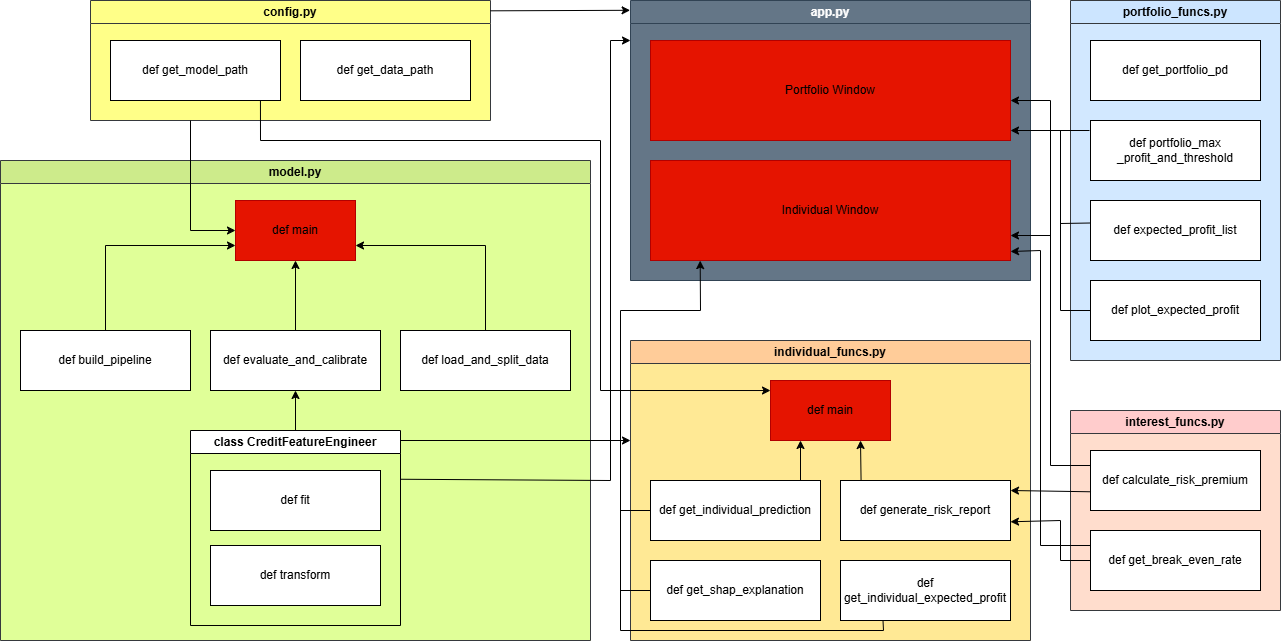

The diagram above was exported from draw.io. Its source (the exported page's mxGraphModel, read from the mxfile embedded in the PNG):
<mxGraphModel dx="1246" dy="730" grid="1" gridSize="10" guides="1" tooltips="1" connect="1" arrows="1" fold="1" page="1" pageScale="1" pageWidth="850" pageHeight="1100" math="0" shadow="0">
  <root>
    <mxCell id="0" />
    <mxCell id="ahipgb5AyFTiyP5EW91_-4" parent="0" value="model" />
    <mxCell id="ahipgb5AyFTiyP5EW91_-5" parent="ahipgb5AyFTiyP5EW91_-4" style="swimlane;whiteSpace=wrap;html=1;fillColor=#CDEB8B;strokeColor=#36393d;gradientColor=none;swimlaneFillColor=#E0FF98;" value="model.py" vertex="1">
      <mxGeometry height="480" width="590" x="40" y="200" as="geometry">
        <mxRectangle height="30" width="90" x="100" y="230" as="alternateBounds" />
      </mxGeometry>
    </mxCell>
    <mxCell id="ahipgb5AyFTiyP5EW91_-6" parent="ahipgb5AyFTiyP5EW91_-5" style="rounded=0;whiteSpace=wrap;html=1;fillColor=#e51400;fontColor=#ffffff;strokeColor=#B20000;" value="" vertex="1">
      <mxGeometry height="60" width="120" x="235" y="40" as="geometry" />
    </mxCell>
    <mxCell id="ahipgb5AyFTiyP5EW91_-7" parent="ahipgb5AyFTiyP5EW91_-5" style="text;html=1;whiteSpace=wrap;strokeColor=none;fillColor=none;align=center;verticalAlign=middle;rounded=0;" value="def main" vertex="1">
      <mxGeometry height="30" width="60" x="265" y="55" as="geometry" />
    </mxCell>
    <mxCell id="ahipgb5AyFTiyP5EW91_-10" parent="ahipgb5AyFTiyP5EW91_-5" style="rounded=0;whiteSpace=wrap;html=1;" value="" vertex="1">
      <mxGeometry height="60" width="170" x="400" y="170" as="geometry" />
    </mxCell>
    <mxCell id="ahipgb5AyFTiyP5EW91_-11" parent="ahipgb5AyFTiyP5EW91_-5" style="text;html=1;whiteSpace=wrap;strokeColor=none;fillColor=none;align=center;verticalAlign=middle;rounded=0;" value="def load_and_split_data" vertex="1">
      <mxGeometry height="30" width="170" x="400" y="185" as="geometry" />
    </mxCell>
    <mxCell id="ahipgb5AyFTiyP5EW91_-13" parent="ahipgb5AyFTiyP5EW91_-5" style="rounded=0;whiteSpace=wrap;html=1;" value="" vertex="1">
      <mxGeometry height="60" width="170" x="20" y="170" as="geometry" />
    </mxCell>
    <mxCell id="ahipgb5AyFTiyP5EW91_-14" parent="ahipgb5AyFTiyP5EW91_-5" style="text;html=1;whiteSpace=wrap;strokeColor=none;fillColor=none;align=center;verticalAlign=middle;rounded=0;" value="def build_pipeline" vertex="1">
      <mxGeometry height="30" width="170" x="20" y="185" as="geometry" />
    </mxCell>
    <mxCell id="ahipgb5AyFTiyP5EW91_-15" parent="ahipgb5AyFTiyP5EW91_-5" style="rounded=0;whiteSpace=wrap;html=1;" value="" vertex="1">
      <mxGeometry height="60" width="170" x="210" y="170" as="geometry" />
    </mxCell>
    <mxCell id="ahipgb5AyFTiyP5EW91_-16" parent="ahipgb5AyFTiyP5EW91_-5" style="text;html=1;whiteSpace=wrap;strokeColor=none;fillColor=none;align=center;verticalAlign=middle;rounded=0;" value="def evaluate_and_calibrate" vertex="1">
      <mxGeometry height="30" width="170" x="210" y="185" as="geometry" />
    </mxCell>
    <mxCell id="ahipgb5AyFTiyP5EW91_-17" parent="ahipgb5AyFTiyP5EW91_-5" style="swimlane;whiteSpace=wrap;html=1;" value="class CreditFeatureEngineer" vertex="1">
      <mxGeometry height="195" width="210" x="190" y="270" as="geometry">
        <mxRectangle height="30" width="190" x="190" y="270" as="alternateBounds" />
      </mxGeometry>
    </mxCell>
    <mxCell id="ahipgb5AyFTiyP5EW91_-18" parent="ahipgb5AyFTiyP5EW91_-17" style="rounded=0;whiteSpace=wrap;html=1;" value="" vertex="1">
      <mxGeometry height="60" width="170" x="20" y="40" as="geometry" />
    </mxCell>
    <mxCell id="ahipgb5AyFTiyP5EW91_-19" parent="ahipgb5AyFTiyP5EW91_-17" style="text;html=1;whiteSpace=wrap;strokeColor=none;fillColor=none;align=center;verticalAlign=middle;rounded=0;" value="def fit" vertex="1">
      <mxGeometry height="30" width="170" x="20" y="55" as="geometry" />
    </mxCell>
    <mxCell id="ahipgb5AyFTiyP5EW91_-20" parent="ahipgb5AyFTiyP5EW91_-17" style="rounded=0;whiteSpace=wrap;html=1;" value="" vertex="1">
      <mxGeometry height="60" width="170" x="20" y="115" as="geometry" />
    </mxCell>
    <mxCell id="ahipgb5AyFTiyP5EW91_-21" parent="ahipgb5AyFTiyP5EW91_-17" style="text;html=1;whiteSpace=wrap;strokeColor=none;fillColor=none;align=center;verticalAlign=middle;rounded=0;" value="def transform" vertex="1">
      <mxGeometry height="30" width="170" x="20" y="130" as="geometry" />
    </mxCell>
    <mxCell id="ahipgb5AyFTiyP5EW91_-23" edge="1" parent="ahipgb5AyFTiyP5EW91_-5" source="ahipgb5AyFTiyP5EW91_-15" style="endArrow=classic;html=1;rounded=0;exitX=0.5;exitY=0;exitDx=0;exitDy=0;entryX=0.5;entryY=1;entryDx=0;entryDy=0;" target="ahipgb5AyFTiyP5EW91_-6" value="">
      <mxGeometry height="50" relative="1" width="50" as="geometry">
        <mxPoint x="340" y="250" as="sourcePoint" />
        <mxPoint x="390" y="200" as="targetPoint" />
      </mxGeometry>
    </mxCell>
    <mxCell id="ahipgb5AyFTiyP5EW91_-24" edge="1" parent="ahipgb5AyFTiyP5EW91_-5" source="ahipgb5AyFTiyP5EW91_-10" style="endArrow=classic;html=1;rounded=0;exitX=0.5;exitY=0;exitDx=0;exitDy=0;entryX=1;entryY=0.75;entryDx=0;entryDy=0;" target="ahipgb5AyFTiyP5EW91_-6" value="">
      <mxGeometry height="50" relative="1" width="50" as="geometry">
        <Array as="points">
          <mxPoint x="485" y="85" />
        </Array>
        <mxPoint x="340" y="250" as="sourcePoint" />
        <mxPoint x="390" y="200" as="targetPoint" />
      </mxGeometry>
    </mxCell>
    <mxCell id="ahipgb5AyFTiyP5EW91_-27" edge="1" parent="ahipgb5AyFTiyP5EW91_-5" source="ahipgb5AyFTiyP5EW91_-13" style="endArrow=classic;html=1;rounded=0;exitX=0.5;exitY=0;exitDx=0;exitDy=0;entryX=0;entryY=0.75;entryDx=0;entryDy=0;" target="ahipgb5AyFTiyP5EW91_-6" value="">
      <mxGeometry height="50" relative="1" width="50" as="geometry">
        <Array as="points">
          <mxPoint x="105" y="85" />
        </Array>
        <mxPoint x="340" y="250" as="sourcePoint" />
        <mxPoint x="230" y="90" as="targetPoint" />
      </mxGeometry>
    </mxCell>
    <mxCell id="ahipgb5AyFTiyP5EW91_-28" edge="1" parent="ahipgb5AyFTiyP5EW91_-5" source="ahipgb5AyFTiyP5EW91_-17" style="endArrow=classic;html=1;rounded=0;exitX=0.5;exitY=0;exitDx=0;exitDy=0;entryX=0.5;entryY=1;entryDx=0;entryDy=0;" target="ahipgb5AyFTiyP5EW91_-15" value="">
      <mxGeometry height="50" relative="1" width="50" as="geometry">
        <mxPoint x="280" y="250" as="sourcePoint" />
        <mxPoint x="330" y="200" as="targetPoint" />
      </mxGeometry>
    </mxCell>
    <mxCell id="ahipgb5AyFTiyP5EW91_-29" parent="ahipgb5AyFTiyP5EW91_-4" style="swimlane;whiteSpace=wrap;html=1;fillColor=#CCE5FF;strokeColor=#36393d;gradientColor=none;swimlaneFillColor=#D2E8FF;" value="portfolio_funcs.py" vertex="1">
      <mxGeometry height="360" width="210" x="1110" y="40" as="geometry">
        <mxRectangle height="30" width="90" x="100" y="230" as="alternateBounds" />
      </mxGeometry>
    </mxCell>
    <mxCell id="ahipgb5AyFTiyP5EW91_-30" parent="ahipgb5AyFTiyP5EW91_-29" style="rounded=0;whiteSpace=wrap;html=1;" value="" vertex="1">
      <mxGeometry height="60" width="170" x="20" y="200" as="geometry" />
    </mxCell>
    <mxCell id="ahipgb5AyFTiyP5EW91_-31" parent="ahipgb5AyFTiyP5EW91_-29" style="text;html=1;whiteSpace=wrap;strokeColor=none;fillColor=none;align=center;verticalAlign=middle;rounded=0;" value="def expected_profit_list" vertex="1">
      <mxGeometry height="30" width="170" x="20" y="215" as="geometry" />
    </mxCell>
    <mxCell id="ahipgb5AyFTiyP5EW91_-32" parent="ahipgb5AyFTiyP5EW91_-29" style="rounded=0;whiteSpace=wrap;html=1;" value="" vertex="1">
      <mxGeometry height="60" width="170" x="20" y="40" as="geometry" />
    </mxCell>
    <mxCell id="ahipgb5AyFTiyP5EW91_-33" parent="ahipgb5AyFTiyP5EW91_-29" style="text;html=1;whiteSpace=wrap;strokeColor=none;fillColor=none;align=center;verticalAlign=middle;rounded=0;" value="def get_portfolio_pd" vertex="1">
      <mxGeometry height="30" width="170" x="20" y="55" as="geometry" />
    </mxCell>
    <mxCell id="ahipgb5AyFTiyP5EW91_-34" parent="ahipgb5AyFTiyP5EW91_-29" style="rounded=0;whiteSpace=wrap;html=1;" value="" vertex="1">
      <mxGeometry height="60" width="170" x="20" y="280" as="geometry" />
    </mxCell>
    <mxCell id="ahipgb5AyFTiyP5EW91_-35" parent="ahipgb5AyFTiyP5EW91_-29" style="text;html=1;whiteSpace=wrap;strokeColor=none;fillColor=none;align=center;verticalAlign=middle;rounded=0;" value="def plot_expected_profit" vertex="1">
      <mxGeometry height="30" width="170" x="20" y="295" as="geometry" />
    </mxCell>
    <mxCell id="ahipgb5AyFTiyP5EW91_-36" parent="ahipgb5AyFTiyP5EW91_-29" style="rounded=0;whiteSpace=wrap;html=1;" value="" vertex="1">
      <mxGeometry height="60" width="170" x="20" y="120" as="geometry" />
    </mxCell>
    <mxCell id="ahipgb5AyFTiyP5EW91_-37" parent="ahipgb5AyFTiyP5EW91_-29" style="text;html=1;whiteSpace=wrap;strokeColor=none;fillColor=none;align=center;verticalAlign=middle;rounded=0;" value="def portfolio_max&lt;div&gt;_profit_and_threshold&lt;/div&gt;" vertex="1">
      <mxGeometry height="30" width="170" x="20" y="135" as="geometry" />
    </mxCell>
    <mxCell id="ahipgb5AyFTiyP5EW91_-38" parent="ahipgb5AyFTiyP5EW91_-4" style="swimlane;whiteSpace=wrap;html=1;fillColor=#FFFF88;strokeColor=#36393d;swimlaneFillColor=#FFFF88;" value="config.py" vertex="1">
      <mxGeometry height="120" width="400" x="130" y="40" as="geometry">
        <mxRectangle height="30" width="90" x="100" y="230" as="alternateBounds" />
      </mxGeometry>
    </mxCell>
    <mxCell id="ahipgb5AyFTiyP5EW91_-39" parent="ahipgb5AyFTiyP5EW91_-38" style="rounded=0;whiteSpace=wrap;html=1;" value="" vertex="1">
      <mxGeometry height="60" width="170" x="210" y="40" as="geometry" />
    </mxCell>
    <mxCell id="ahipgb5AyFTiyP5EW91_-40" parent="ahipgb5AyFTiyP5EW91_-38" style="text;html=1;whiteSpace=wrap;strokeColor=none;fillColor=none;align=center;verticalAlign=middle;rounded=0;" value="def get_data_path" vertex="1">
      <mxGeometry height="30" width="170" x="210" y="55" as="geometry" />
    </mxCell>
    <mxCell id="ahipgb5AyFTiyP5EW91_-41" parent="ahipgb5AyFTiyP5EW91_-38" style="rounded=0;whiteSpace=wrap;html=1;" value="" vertex="1">
      <mxGeometry height="60" width="170" x="20" y="40" as="geometry" />
    </mxCell>
    <mxCell id="ahipgb5AyFTiyP5EW91_-42" parent="ahipgb5AyFTiyP5EW91_-38" style="text;html=1;whiteSpace=wrap;strokeColor=none;fillColor=none;align=center;verticalAlign=middle;rounded=0;" value="def get_model_path" vertex="1">
      <mxGeometry height="30" width="170" x="20" y="55" as="geometry" />
    </mxCell>
    <mxCell id="ahipgb5AyFTiyP5EW91_-43" parent="ahipgb5AyFTiyP5EW91_-4" style="swimlane;whiteSpace=wrap;html=1;fillColor=#FFCC99;strokeColor=#36393d;swimlaneFillColor=#FFE995;" value="individual_funcs.py" vertex="1">
      <mxGeometry height="300" width="400" x="670" y="380" as="geometry">
        <mxRectangle height="30" width="90" x="100" y="230" as="alternateBounds" />
      </mxGeometry>
    </mxCell>
    <mxCell id="ahipgb5AyFTiyP5EW91_-44" parent="ahipgb5AyFTiyP5EW91_-43" style="rounded=0;whiteSpace=wrap;html=1;fillColor=#e51400;fontColor=#ffffff;strokeColor=#B20000;" value="" vertex="1">
      <mxGeometry height="60" width="120" x="140" y="40" as="geometry" />
    </mxCell>
    <mxCell id="ahipgb5AyFTiyP5EW91_-45" parent="ahipgb5AyFTiyP5EW91_-43" style="text;html=1;whiteSpace=wrap;strokeColor=none;fillColor=none;align=center;verticalAlign=middle;rounded=0;" value="def main" vertex="1">
      <mxGeometry height="30" width="60" x="170" y="55" as="geometry" />
    </mxCell>
    <mxCell id="ahipgb5AyFTiyP5EW91_-46" parent="ahipgb5AyFTiyP5EW91_-43" style="rounded=0;whiteSpace=wrap;html=1;" value="" vertex="1">
      <mxGeometry height="60" width="170" x="210" y="140" as="geometry" />
    </mxCell>
    <mxCell id="ahipgb5AyFTiyP5EW91_-47" parent="ahipgb5AyFTiyP5EW91_-43" style="text;html=1;whiteSpace=wrap;strokeColor=none;fillColor=none;align=center;verticalAlign=middle;rounded=0;" value="def generate_risk_report" vertex="1">
      <mxGeometry height="30" width="170" x="210" y="155" as="geometry" />
    </mxCell>
    <mxCell id="ahipgb5AyFTiyP5EW91_-48" parent="ahipgb5AyFTiyP5EW91_-43" style="rounded=0;whiteSpace=wrap;html=1;" value="" vertex="1">
      <mxGeometry height="60" width="170" x="20" y="140" as="geometry" />
    </mxCell>
    <mxCell id="ahipgb5AyFTiyP5EW91_-49" parent="ahipgb5AyFTiyP5EW91_-43" style="text;html=1;whiteSpace=wrap;strokeColor=none;fillColor=none;align=center;verticalAlign=middle;rounded=0;" value="def get_individual_prediction" vertex="1">
      <mxGeometry height="30" width="170" x="20" y="155" as="geometry" />
    </mxCell>
    <mxCell id="ahipgb5AyFTiyP5EW91_-50" edge="1" parent="ahipgb5AyFTiyP5EW91_-43" style="endArrow=classic;html=1;rounded=0;" value="">
      <mxGeometry height="50" relative="1" width="50" as="geometry">
        <mxPoint x="170" y="140" as="sourcePoint" />
        <mxPoint x="170" y="100" as="targetPoint" />
      </mxGeometry>
    </mxCell>
    <mxCell id="ahipgb5AyFTiyP5EW91_-51" edge="1" parent="ahipgb5AyFTiyP5EW91_-43" source="ahipgb5AyFTiyP5EW91_-46" style="endArrow=classic;html=1;rounded=0;exitX=0.121;exitY=0;exitDx=0;exitDy=0;entryX=0.75;entryY=1;entryDx=0;entryDy=0;exitPerimeter=0;" target="ahipgb5AyFTiyP5EW91_-44" value="">
      <mxGeometry height="50" relative="1" width="50" as="geometry">
        <mxPoint x="245" y="250" as="sourcePoint" />
        <mxPoint x="295" y="200" as="targetPoint" />
      </mxGeometry>
    </mxCell>
    <mxCell id="ahipgb5AyFTiyP5EW91_-52" parent="ahipgb5AyFTiyP5EW91_-43" style="rounded=0;whiteSpace=wrap;html=1;" value="" vertex="1">
      <mxGeometry height="60" width="170" x="210" y="220" as="geometry" />
    </mxCell>
    <mxCell id="ahipgb5AyFTiyP5EW91_-53" parent="ahipgb5AyFTiyP5EW91_-43" style="text;html=1;whiteSpace=wrap;strokeColor=none;fillColor=none;align=center;verticalAlign=middle;rounded=0;" value="def get_individual_expected_profit" vertex="1">
      <mxGeometry height="30" width="170" x="210" y="235" as="geometry" />
    </mxCell>
    <mxCell id="ahipgb5AyFTiyP5EW91_-54" parent="ahipgb5AyFTiyP5EW91_-43" style="rounded=0;whiteSpace=wrap;html=1;" value="" vertex="1">
      <mxGeometry height="60" width="170" x="20" y="220" as="geometry" />
    </mxCell>
    <mxCell id="ahipgb5AyFTiyP5EW91_-55" parent="ahipgb5AyFTiyP5EW91_-43" style="text;html=1;whiteSpace=wrap;strokeColor=none;fillColor=none;align=center;verticalAlign=middle;rounded=0;" value="def get_shap_explanation" vertex="1">
      <mxGeometry height="30" width="170" x="20" y="235" as="geometry" />
    </mxCell>
    <mxCell id="ahipgb5AyFTiyP5EW91_-56" parent="ahipgb5AyFTiyP5EW91_-4" style="swimlane;whiteSpace=wrap;html=1;fillColor=#647687;fontColor=#ffffff;strokeColor=#314354;swimlaneFillColor=#647687;" value="app.py" vertex="1">
      <mxGeometry height="280" width="400" x="670" y="40" as="geometry" />
    </mxCell>
    <mxCell id="ahipgb5AyFTiyP5EW91_-81" parent="ahipgb5AyFTiyP5EW91_-56" style="rounded=0;whiteSpace=wrap;html=1;fillColor=#e51400;fontColor=#ffffff;strokeColor=#B20000;" value="" vertex="1">
      <mxGeometry height="100" width="360" x="20" y="40" as="geometry" />
    </mxCell>
    <mxCell id="ahipgb5AyFTiyP5EW91_-83" parent="ahipgb5AyFTiyP5EW91_-56" style="text;html=1;whiteSpace=wrap;strokeColor=none;fillColor=none;align=center;verticalAlign=middle;rounded=0;" value="Portfolio Window" vertex="1">
      <mxGeometry height="30" width="150" x="125" y="75" as="geometry" />
    </mxCell>
    <mxCell id="ahipgb5AyFTiyP5EW91_-86" parent="ahipgb5AyFTiyP5EW91_-56" style="rounded=0;whiteSpace=wrap;html=1;fillColor=#e51400;fontColor=#ffffff;strokeColor=#B20000;" value="" vertex="1">
      <mxGeometry height="100" width="360" x="20" y="160" as="geometry" />
    </mxCell>
    <mxCell id="ahipgb5AyFTiyP5EW91_-84" parent="ahipgb5AyFTiyP5EW91_-56" style="text;html=1;whiteSpace=wrap;strokeColor=none;fillColor=none;align=center;verticalAlign=middle;rounded=0;" value="Individual Window" vertex="1">
      <mxGeometry height="30" width="150" x="125" y="195" as="geometry" />
    </mxCell>
    <mxCell id="ahipgb5AyFTiyP5EW91_-57" parent="ahipgb5AyFTiyP5EW91_-4" style="swimlane;whiteSpace=wrap;html=1;fillColor=#FFCCCC;strokeColor=#36393d;swimlaneFillColor=light-dark(#FFDDCD,#833F3F);" value="interest_funcs.py" vertex="1">
      <mxGeometry height="200" width="210" x="1110" y="450" as="geometry">
        <mxRectangle height="30" width="90" x="100" y="230" as="alternateBounds" />
      </mxGeometry>
    </mxCell>
    <mxCell id="ahipgb5AyFTiyP5EW91_-58" parent="ahipgb5AyFTiyP5EW91_-57" style="rounded=0;whiteSpace=wrap;html=1;" value="" vertex="1">
      <mxGeometry height="60" width="170" x="20" y="120" as="geometry" />
    </mxCell>
    <mxCell id="ahipgb5AyFTiyP5EW91_-59" parent="ahipgb5AyFTiyP5EW91_-57" style="text;html=1;whiteSpace=wrap;strokeColor=none;fillColor=none;align=center;verticalAlign=middle;rounded=0;" value="def get_break_even_rate" vertex="1">
      <mxGeometry height="30" width="170" x="20" y="135" as="geometry" />
    </mxCell>
    <mxCell id="ahipgb5AyFTiyP5EW91_-60" parent="ahipgb5AyFTiyP5EW91_-57" style="rounded=0;whiteSpace=wrap;html=1;" value="" vertex="1">
      <mxGeometry height="60" width="170" x="20" y="40" as="geometry" />
    </mxCell>
    <mxCell id="ahipgb5AyFTiyP5EW91_-61" parent="ahipgb5AyFTiyP5EW91_-57" style="text;html=1;whiteSpace=wrap;strokeColor=none;fillColor=none;align=center;verticalAlign=middle;rounded=0;" value="def calculate_risk_premium" vertex="1">
      <mxGeometry height="30" width="170" x="20" y="55" as="geometry" />
    </mxCell>
    <mxCell id="ahipgb5AyFTiyP5EW91_-63" edge="1" parent="ahipgb5AyFTiyP5EW91_-4" source="ahipgb5AyFTiyP5EW91_-61" style="endArrow=classic;html=1;rounded=0;exitX=0.003;exitY=0.876;exitDx=0;exitDy=0;exitPerimeter=0;" value="">
      <mxGeometry height="50" relative="1" width="50" as="geometry">
        <mxPoint x="570" y="940" as="sourcePoint" />
        <mxPoint x="1050" y="530" as="targetPoint" />
      </mxGeometry>
    </mxCell>
    <mxCell id="ahipgb5AyFTiyP5EW91_-64" edge="1" parent="ahipgb5AyFTiyP5EW91_-4" source="ahipgb5AyFTiyP5EW91_-59" style="endArrow=classic;html=1;rounded=0;exitX=0;exitY=0.5;exitDx=0;exitDy=0;entryX=1;entryY=0.876;entryDx=0;entryDy=0;entryPerimeter=0;" target="ahipgb5AyFTiyP5EW91_-47" value="">
      <mxGeometry height="50" relative="1" width="50" as="geometry">
        <Array as="points">
          <mxPoint x="1100" y="600" />
          <mxPoint x="1100" y="560" />
        </Array>
        <mxPoint x="640" y="1108" as="sourcePoint" />
        <mxPoint x="630" y="900" as="targetPoint" />
      </mxGeometry>
    </mxCell>
    <mxCell id="ahipgb5AyFTiyP5EW91_-67" edge="1" parent="ahipgb5AyFTiyP5EW91_-4" source="ahipgb5AyFTiyP5EW91_-59" style="endArrow=classic;html=1;rounded=0;exitX=0;exitY=0;exitDx=0;exitDy=0;" value="">
      <mxGeometry height="50" relative="1" width="50" as="geometry">
        <Array as="points">
          <mxPoint x="1080" y="585" />
          <mxPoint x="1080" y="290" />
        </Array>
        <mxPoint x="1075" y="1135" as="sourcePoint" />
        <mxPoint x="1050" y="291" as="targetPoint" />
      </mxGeometry>
    </mxCell>
    <mxCell id="ahipgb5AyFTiyP5EW91_-68" edge="1" parent="ahipgb5AyFTiyP5EW91_-4" style="endArrow=classic;html=1;rounded=0;entryX=1;entryY=0.75;entryDx=0;entryDy=0;" target="ahipgb5AyFTiyP5EW91_-86" value="">
      <mxGeometry height="50" relative="1" width="50" as="geometry">
        <mxPoint x="1090" y="275" as="sourcePoint" />
        <mxPoint x="920" y="870" as="targetPoint" />
      </mxGeometry>
    </mxCell>
    <mxCell id="ahipgb5AyFTiyP5EW91_-69" edge="1" parent="ahipgb5AyFTiyP5EW91_-4" style="endArrow=classic;html=1;rounded=0;entryX=-0.007;entryY=0.035;entryDx=0;entryDy=0;exitX=0.994;exitY=0.086;exitDx=0;exitDy=0;entryPerimeter=0;exitPerimeter=0;" value="">
      <mxGeometry height="50" relative="1" width="50" as="geometry">
        <mxPoint x="530" y="50.31999999999999" as="sourcePoint" />
        <mxPoint x="669.6" y="49.799999999999955" as="targetPoint" />
      </mxGeometry>
    </mxCell>
    <mxCell id="ahipgb5AyFTiyP5EW91_-70" edge="1" parent="ahipgb5AyFTiyP5EW91_-4" source="ahipgb5AyFTiyP5EW91_-41" style="endArrow=classic;html=1;rounded=0;exitX=0.882;exitY=1;exitDx=0;exitDy=0;exitPerimeter=0;entryX=0;entryY=0.167;entryDx=0;entryDy=0;entryPerimeter=0;" target="ahipgb5AyFTiyP5EW91_-44" value="">
      <mxGeometry height="50" relative="1" width="50" as="geometry">
        <Array as="points">
          <mxPoint x="300" y="180" />
          <mxPoint x="640" y="180" />
          <mxPoint x="640" y="430" />
        </Array>
        <mxPoint x="740" y="590" as="sourcePoint" />
        <mxPoint x="800" y="780" as="targetPoint" />
      </mxGeometry>
    </mxCell>
    <mxCell id="ahipgb5AyFTiyP5EW91_-71" edge="1" parent="ahipgb5AyFTiyP5EW91_-4" style="endArrow=classic;html=1;rounded=0;entryX=0;entryY=0.5;entryDx=0;entryDy=0;" target="ahipgb5AyFTiyP5EW91_-6" value="">
      <mxGeometry height="50" relative="1" width="50" as="geometry">
        <Array as="points">
          <mxPoint x="230" y="270" />
        </Array>
        <mxPoint x="230" y="160" as="sourcePoint" />
        <mxPoint x="330" y="450" as="targetPoint" />
      </mxGeometry>
    </mxCell>
    <mxCell id="ahipgb5AyFTiyP5EW91_-74" edge="1" parent="ahipgb5AyFTiyP5EW91_-4" style="endArrow=classic;html=1;rounded=0;" value="">
      <mxGeometry height="50" relative="1" width="50" as="geometry">
        <mxPoint x="1129" y="170" as="sourcePoint" />
        <mxPoint x="1050" y="170" as="targetPoint" />
      </mxGeometry>
    </mxCell>
    <mxCell id="ahipgb5AyFTiyP5EW91_-78" edge="1" parent="ahipgb5AyFTiyP5EW91_-4" source="ahipgb5AyFTiyP5EW91_-17" style="endArrow=classic;html=1;rounded=0;exitX=1;exitY=0.25;exitDx=0;exitDy=0;" value="">
      <mxGeometry height="50" relative="1" width="50" as="geometry">
        <Array as="points">
          <mxPoint x="650" y="520" />
          <mxPoint x="650" y="80" />
        </Array>
        <mxPoint x="470" y="650" as="sourcePoint" />
        <mxPoint x="670" y="80" as="targetPoint" />
      </mxGeometry>
    </mxCell>
    <mxCell id="ahipgb5AyFTiyP5EW91_-79" edge="1" parent="ahipgb5AyFTiyP5EW91_-4" style="endArrow=classic;html=1;rounded=0;" value="">
      <mxGeometry height="50" relative="1" width="50" as="geometry">
        <mxPoint x="440" y="480" as="sourcePoint" />
        <mxPoint x="670" y="480" as="targetPoint" />
      </mxGeometry>
    </mxCell>
    <mxCell id="ahipgb5AyFTiyP5EW91_-88" edge="1" parent="ahipgb5AyFTiyP5EW91_-4" source="ahipgb5AyFTiyP5EW91_-55" style="endArrow=classic;html=1;rounded=0;exitX=0;exitY=0.5;exitDx=0;exitDy=0;entryX=0.138;entryY=1.001;entryDx=0;entryDy=0;entryPerimeter=0;" target="ahipgb5AyFTiyP5EW91_-86" value="">
      <mxGeometry height="50" relative="1" width="50" as="geometry">
        <Array as="points">
          <mxPoint x="660" y="630" />
          <mxPoint x="660" y="350" />
          <mxPoint x="740" y="350" />
        </Array>
        <mxPoint x="780" y="470" as="sourcePoint" />
        <mxPoint x="830" y="420" as="targetPoint" />
      </mxGeometry>
    </mxCell>
    <mxCell id="ahipgb5AyFTiyP5EW91_-90" edge="1" parent="ahipgb5AyFTiyP5EW91_-4" style="endArrow=none;html=1;rounded=0;entryX=0.25;entryY=1;entryDx=0;entryDy=0;" target="ahipgb5AyFTiyP5EW91_-52" value="">
      <mxGeometry height="50" relative="1" width="50" as="geometry">
        <Array as="points">
          <mxPoint x="660" y="670" />
          <mxPoint x="923" y="670" />
        </Array>
        <mxPoint x="660" y="550" as="sourcePoint" />
        <mxPoint x="810" y="510" as="targetPoint" />
      </mxGeometry>
    </mxCell>
    <mxCell id="ahipgb5AyFTiyP5EW91_-91" edge="1" parent="ahipgb5AyFTiyP5EW91_-4" source="ahipgb5AyFTiyP5EW91_-49" style="endArrow=none;html=1;rounded=0;exitX=0;exitY=0.5;exitDx=0;exitDy=0;" value="">
      <mxGeometry height="50" relative="1" width="50" as="geometry">
        <mxPoint x="870" y="510" as="sourcePoint" />
        <mxPoint x="660" y="550" as="targetPoint" />
      </mxGeometry>
    </mxCell>
    <mxCell id="ahipgb5AyFTiyP5EW91_-92" edge="1" parent="ahipgb5AyFTiyP5EW91_-4" source="ahipgb5AyFTiyP5EW91_-61" style="endArrow=classic;html=1;rounded=0;exitX=0;exitY=0;exitDx=0;exitDy=0;" value="">
      <mxGeometry height="50" relative="1" width="50" as="geometry">
        <Array as="points">
          <mxPoint x="1090" y="505" />
          <mxPoint x="1090" y="140" />
        </Array>
        <mxPoint x="1200" y="490" as="sourcePoint" />
        <mxPoint x="1050" y="140" as="targetPoint" />
      </mxGeometry>
    </mxCell>
    <mxCell id="ahipgb5AyFTiyP5EW91_-93" edge="1" parent="ahipgb5AyFTiyP5EW91_-4" source="ahipgb5AyFTiyP5EW91_-35" style="endArrow=none;html=1;rounded=0;exitX=0;exitY=0.5;exitDx=0;exitDy=0;" value="">
      <mxGeometry height="50" relative="1" width="50" as="geometry">
        <Array as="points">
          <mxPoint x="1100" y="350" />
        </Array>
        <mxPoint x="1100" y="360" as="sourcePoint" />
        <mxPoint x="1100" y="170" as="targetPoint" />
      </mxGeometry>
    </mxCell>
    <mxCell id="ahipgb5AyFTiyP5EW91_-94" edge="1" parent="ahipgb5AyFTiyP5EW91_-4" style="endArrow=none;html=1;rounded=0;entryX=0;entryY=0.25;entryDx=0;entryDy=0;" target="ahipgb5AyFTiyP5EW91_-31" value="">
      <mxGeometry height="50" relative="1" width="50" as="geometry">
        <mxPoint x="1100" y="263" as="sourcePoint" />
        <mxPoint x="1120" y="250" as="targetPoint" />
      </mxGeometry>
    </mxCell>
  </root>
</mxGraphModel>